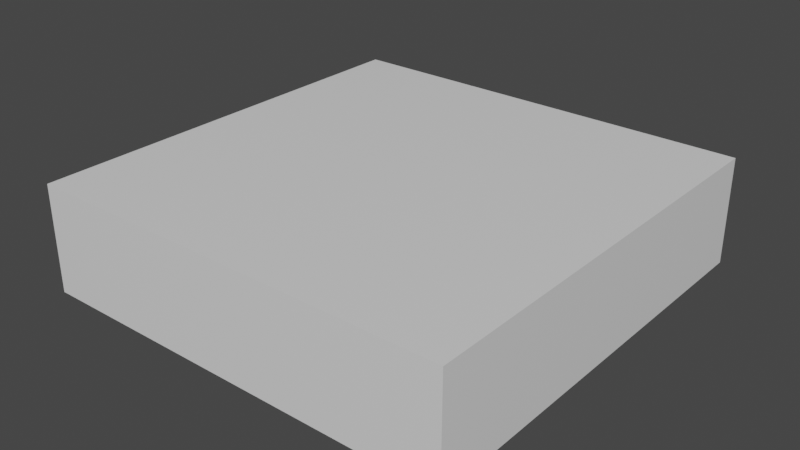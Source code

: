 # Source: TempBridgePivot.blend  (saved by Blender 2.90.8; exported with 4.5.12 LTS)
import bpy
from mathutils import Matrix  # noqa: F401  (used for matrix-valued properties, if any)

bpy.ops.wm.read_factory_settings(use_empty=True)
scene = bpy.context.scene
scene.name = 'Scene'

# ---- collections
col_collection = bpy.data.collections.new('Collection'); scene.collection.children.link(col_collection)

# ---- materials (node trees are filled in below, after node groups)
mat_material = bpy.data.materials.new('Material')
mat_material.alpha_threshold = 0.0
mat_material.use_transparent_shadow = False
mat_material.line_color = (0.0, 0.0, 0.0, 1.0)

# ---- material node trees
mat_material.use_nodes = True; mat_material.node_tree.nodes.clear()
_N = mat_material.node_tree.nodes; _L = mat_material.node_tree.links
n0 = _N.new('ShaderNodeOutputMaterial'); n0.name = 'Material Output'; n0.location = (300, 300)
n1 = _N.new('ShaderNodeBsdfPrincipled'); n1.name = 'Principled BSDF'; n1.location = (10, 300)
n1.distribution = 'GGX'
n1.subsurface_method = 'BURLEY'
n1.inputs[2].default_value = 0.4
n1.inputs[3].default_value = 1.45
n1.inputs[27].default_value = (0.0, 0.0, 0.0, 1.0)
n1.inputs[28].default_value = 1.0
_L.new(n1.outputs[0], n0.inputs[0])
n0.is_active_output = True

# ---- world
world_world = bpy.data.worlds.new('World'); scene.world = world_world
world_world.use_nodes = True; world_world.node_tree.nodes.clear()
_N = world_world.node_tree.nodes; _L = world_world.node_tree.links
n0 = _N.new('ShaderNodeOutputWorld'); n0.name = 'World Output'; n0.location = (300, 300)
n1 = _N.new('ShaderNodeBackground'); n1.name = 'Background'; n1.location = (10, 300)
n1.inputs[0].default_value = (0.05088, 0.05088, 0.05088, 1.0)
_L.new(n1.outputs[0], n0.inputs[0])
n0.is_active_output = True
world_world.color = (0.05088, 0.05088, 0.05088)
world_world.use_sun_shadow = False
world_world.sun_shadow_jitter_overblur = 0.0

# ---- meshes
me_cube = bpy.data.meshes.new('Cube')
me_cube.from_pydata([(0.0, 1.0, 0.25), (0.0, 1.0, -0.25), (0.0, -1.0, 0.25), (0.0, -1.0, -0.25), (-2.0, 1.0, 0.25), (-2.0, 1.0, -0.25), (-2.0, -1.0, 0.25), (-2.0, -1.0, -0.25)], [], [(0, 4, 6, 2), (3, 2, 6, 7), (7, 6, 4, 5), (5, 1, 3, 7), (1, 0, 2, 3), (5, 4, 0, 1)])
_uv = me_cube.uv_layers.new(name='UVMap')
_uv.uv.foreach_set('vector', [0.625, 0.5, 0.875, 0.5, 0.875, 0.75, 0.625, 0.75, 0.375, 0.75, 0.625, 0.75, 0.625, 1.0, 0.375, 1.0, 0.375, 0.0, 0.625, 0.0, 0.625, 0.25, 0.375, 0.25, 0.125, 0.5, 0.375, 0.5, 0.375, 0.75, 0.125, 0.75, 0.375, 0.5, 0.625, 0.5, 0.625, 0.75, 0.375, 0.75, 0.375, 0.25, 0.625, 0.25, 0.625, 0.5, 0.375, 0.5])
me_cube.materials.append(mat_material)
me_cube.use_remesh_preserve_volume = False
me_cube.use_remesh_preserve_attributes = False
me_cube.use_mirror_vertex_groups = False
me_cube.update()

# ---- objects
ob_cube = bpy.data.objects.new('Cube', me_cube)

# ---- transforms, parenting, visibility, modifiers, constraints
ob_cube.location = (0.0, 0.0, 0.0)
ob_cube.lock_rotations_4d = False
ob_cube.empty_display_type = 'ARROWS'
ob_cube.lineart.crease_threshold = 0.0

# ---- collection membership
col_collection.objects.link(ob_cube)

# ---- scene / render settings (as saved in the file)
scene.frame_start = 1; scene.frame_end = 250; scene.frame_set(1)
scene.render.engine = 'BLENDER_EEVEE_NEXT'
scene.cycles.use_denoising = False
scene.cycles.samples = 128
scene.cycles.sampling_pattern = 'TABULATED_SOBOL'
scene.cycles.use_adaptive_sampling = False
scene.cycles.use_light_tree = False
scene.view_settings.view_transform = 'Filmic'
bpy.context.view_layer.update()

# ---- added for rendering (the .blend has no active camera and no usable light): camera, sun
cam_auto = bpy.data.cameras.new('AutoCamera')
cam_auto.lens = 50.0
cam_auto.sensor_width = 36.0
cam_auto.clip_end = 1000.0
ob_auto_camera = bpy.data.objects.new('AutoCamera', cam_auto)
scene.collection.objects.link(ob_auto_camera)
ob_auto_camera.location = (1.65751, -3.18901, 2.126)
ob_auto_camera.rotation_euler = (1.09748, -7.21219e-08, 0.694738)
scene.camera = ob_auto_camera
light_auto_sun = bpy.data.lights.new('AutoSun', 'SUN')
light_auto_sun.energy = 3.0
light_auto_sun.angle = 0.0523599
ob_auto_sun = bpy.data.objects.new('AutoSun', light_auto_sun)
scene.collection.objects.link(ob_auto_sun)
ob_auto_sun.rotation_euler = (0.872665, 0.174533, 0.523599)
bpy.context.view_layer.update()
